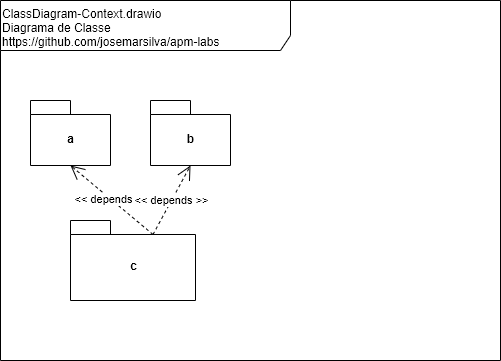

The diagram above was exported from draw.io. Its source (the exported page's mxGraphModel, read from the mxfile embedded in the PNG):
<mxGraphModel dx="868" dy="568" grid="1" gridSize="10" guides="1" tooltips="1" connect="1" arrows="1" fold="1" page="1" pageScale="1" pageWidth="827" pageHeight="1169" math="0" shadow="0">
  <root>
    <mxCell id="0" />
    <mxCell id="1" parent="0" />
    <mxCell id="6OetropUeBoLzL2Sj7KS-1" value="ClassDiagram-Context.drawio&lt;br&gt;Diagrama de Classe&lt;br&gt;https://github.com/josemarsilva/apm-labs" style="shape=umlFrame;whiteSpace=wrap;html=1;width=290;height=50;verticalAlign=top;align=left;" parent="1" vertex="1">
      <mxGeometry x="10" y="10" width="500" height="360" as="geometry" />
    </mxCell>
    <mxCell id="NNuIQbcpsFkkkyfnrant-7" value="a" style="shape=folder;fontStyle=1;spacingTop=10;tabWidth=40;tabHeight=14;tabPosition=left;html=1;" parent="1" vertex="1">
      <mxGeometry x="40" y="110" width="80" height="65" as="geometry" />
    </mxCell>
    <mxCell id="NNuIQbcpsFkkkyfnrant-8" value="&amp;lt;&amp;lt; depends &amp;gt;&amp;gt;" style="endArrow=open;endSize=12;dashed=1;html=1;exitX=0;exitY=0;exitDx=82.5;exitDy=14;entryX=0.5;entryY=1;entryDx=0;entryDy=0;entryPerimeter=0;exitPerimeter=0;" parent="1" source="OwwrFJvwLzUy2mOzLClT-7" target="NNuIQbcpsFkkkyfnrant-7" edge="1">
      <mxGeometry width="160" relative="1" as="geometry">
        <mxPoint x="240" y="250" as="sourcePoint" />
        <mxPoint x="210" y="180" as="targetPoint" />
      </mxGeometry>
    </mxCell>
    <mxCell id="OwwrFJvwLzUy2mOzLClT-7" value="&lt;span&gt;c&lt;/span&gt;" style="shape=folder;fontStyle=1;spacingTop=10;tabWidth=40;tabHeight=14;tabPosition=left;html=1;" parent="1" vertex="1">
      <mxGeometry x="80" y="230" width="125" height="80" as="geometry" />
    </mxCell>
    <mxCell id="OwwrFJvwLzUy2mOzLClT-8" value="b" style="shape=folder;fontStyle=1;spacingTop=10;tabWidth=40;tabHeight=14;tabPosition=left;html=1;" parent="1" vertex="1">
      <mxGeometry x="160" y="110" width="80" height="65" as="geometry" />
    </mxCell>
    <mxCell id="OwwrFJvwLzUy2mOzLClT-9" value="&amp;lt;&amp;lt; depends &amp;gt;&amp;gt;" style="endArrow=open;endSize=12;dashed=1;html=1;exitX=0;exitY=0;exitDx=82.5;exitDy=14;entryX=0.5;entryY=1;entryDx=0;entryDy=0;entryPerimeter=0;exitPerimeter=0;" parent="1" source="OwwrFJvwLzUy2mOzLClT-7" target="OwwrFJvwLzUy2mOzLClT-8" edge="1">
      <mxGeometry width="160" relative="1" as="geometry">
        <mxPoint x="110" y="240" as="sourcePoint" />
        <mxPoint x="80" y="145" as="targetPoint" />
      </mxGeometry>
    </mxCell>
  </root>
</mxGraphModel>